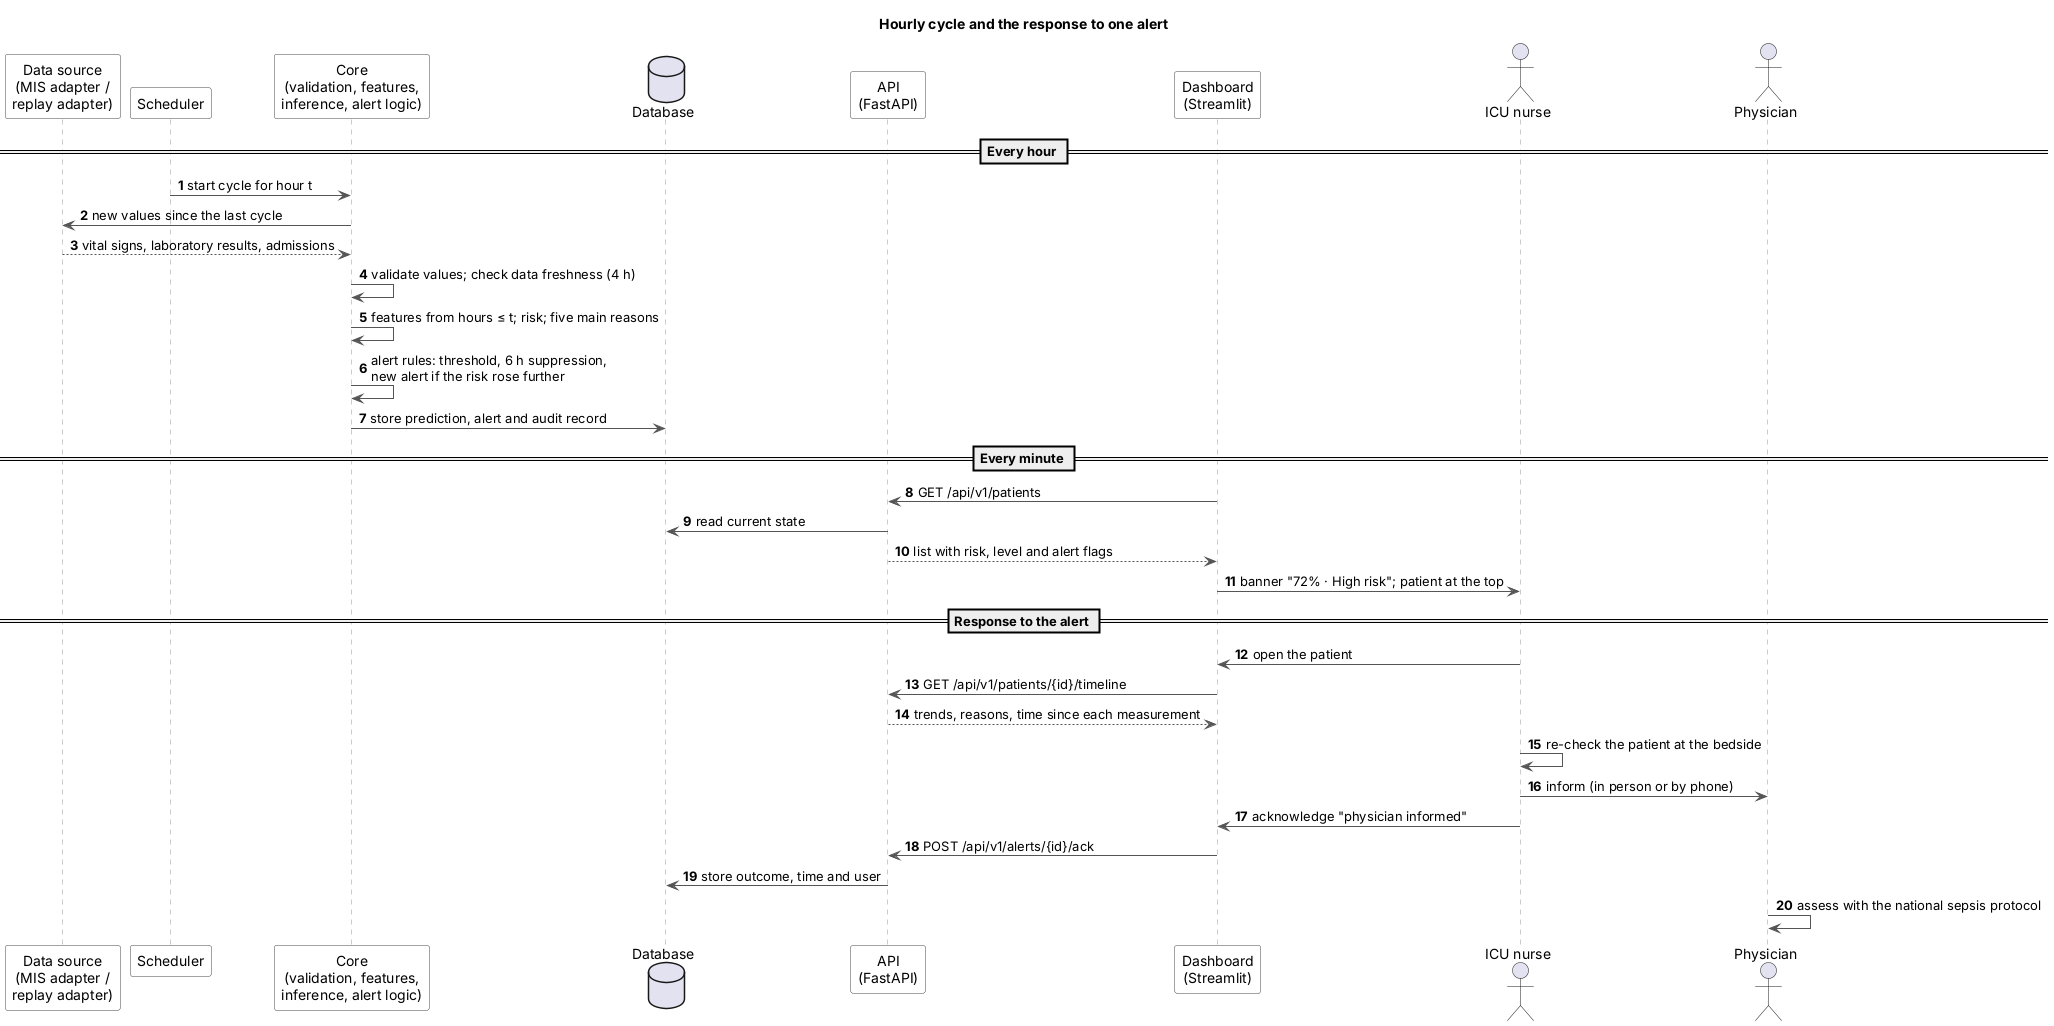

The diagram above was rendered by PlantUML. Its source (embedded in the PNG):
@startuml alert-sequence
' Hourly cycle and the response to one alert — DIP-27
' Source of diagrams/export/alert-sequence.png
skinparam shadowing false
skinparam ArrowColor #555555
skinparam sequence {
  ParticipantBorderColor #444444
  ParticipantBackgroundColor #FFFFFF
  LifeLineBorderColor #999999
}
autonumber

title Hourly cycle and the response to one alert

participant "Data source\n(MIS adapter /\nreplay adapter)" as SRC
participant "Scheduler" as SCH
participant "Core\n(validation, features,\ninference, alert logic)" as CORE
database "Database" as DB
participant "API\n(FastAPI)" as API
participant "Dashboard\n(Streamlit)" as UI
actor "ICU nurse" as N
actor "Physician" as P

== Every hour ==
SCH -> CORE : start cycle for hour t
CORE -> SRC : new values since the last cycle
SRC --> CORE : vital signs, laboratory results, admissions
CORE -> CORE : validate values; check data freshness (4 h)
CORE -> CORE : features from hours ≤ t; risk; five main reasons
CORE -> CORE : alert rules: threshold, 6 h suppression,\nnew alert if the risk rose further
CORE -> DB : store prediction, alert and audit record

== Every minute ==
UI -> API : GET /api/v1/patients
API -> DB : read current state
API --> UI : list with risk, level and alert flags
UI -> N : banner "72% · High risk"; patient at the top

== Response to the alert ==
N -> UI : open the patient
UI -> API : GET /api/v1/patients/{id}/timeline
API --> UI : trends, reasons, time since each measurement
N -> N : re-check the patient at the bedside
N -> P : inform (in person or by phone)
N -> UI : acknowledge "physician informed"
UI -> API : POST /api/v1/alerts/{id}/ack
API -> DB : store outcome, time and user
P -> P : assess with the national sepsis protocol
@enduml